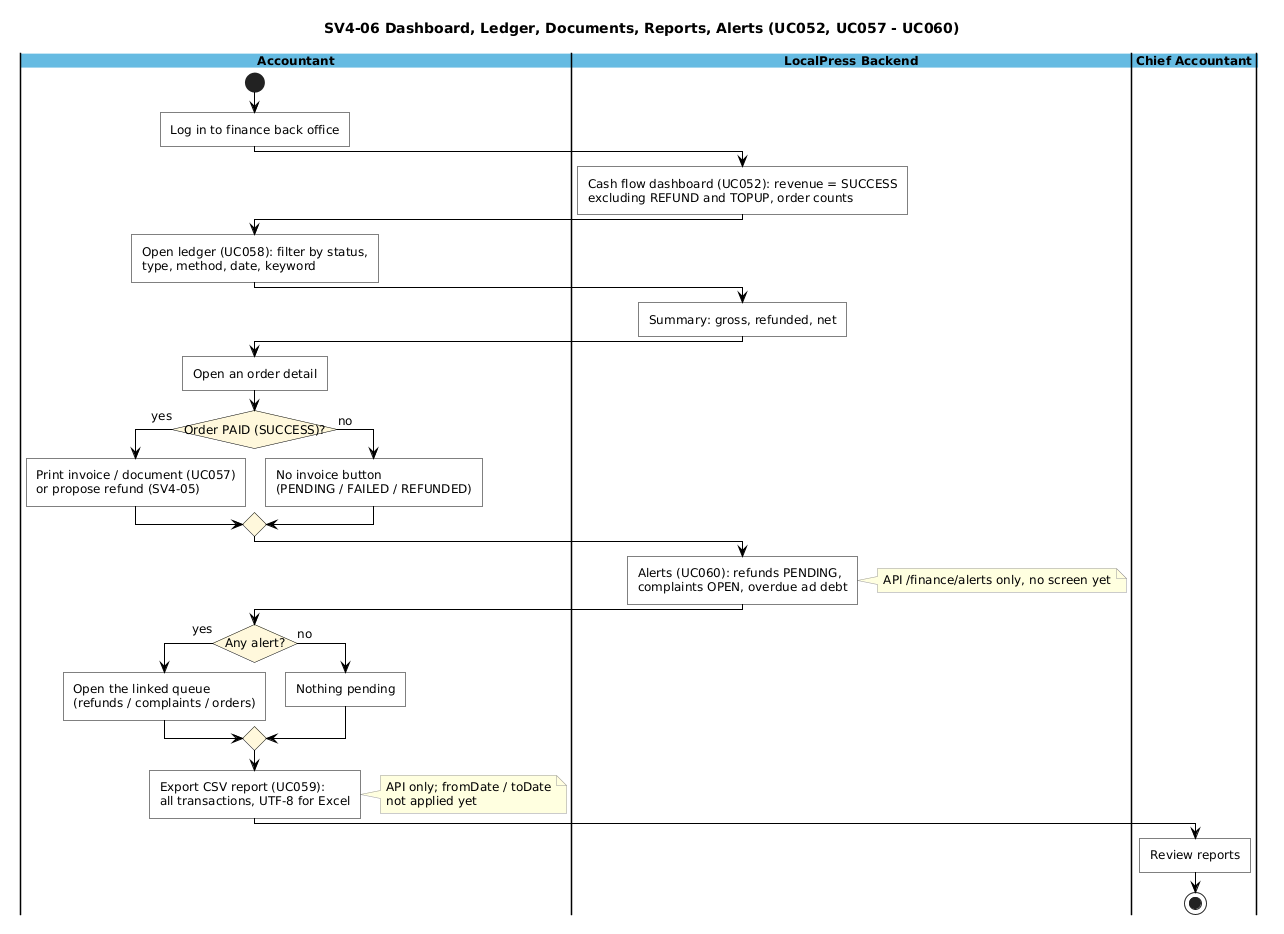

The diagram above was rendered by PlantUML. Its source (embedded in the PNG):
@startuml
title SV4-06 Dashboard, Ledger, Documents, Reports, Alerts (UC052, UC057 - UC060)

scale max 4000 width
skinparam backgroundColor white
skinparam shadowing false
skinparam defaultFontName Arial
skinparam defaultFontSize 12
skinparam ArrowColor #000000
skinparam conditionStyle InsideDiamond
skinparam roundCorner 0
skinparam swimlane {
  BorderColor #000000
  TitleBackgroundColor #66BBE2
  TitleFontStyle bold
}
skinparam activity {
  BackgroundColor white
  BorderColor #000000
  DiamondBackgroundColor #FFF8DC
  DiamondBorderColor #000000
}
skinparam note {
  BackgroundColor #FFFFE0
  BorderColor #999999
}

|Accountant|
|LocalPress Backend|
|Chief Accountant|

|Accountant|
start
:Log in to finance back office;
|LocalPress Backend|
:Cash flow dashboard (UC052): revenue = SUCCESS
excluding REFUND and TOPUP, order counts;
|Accountant|
:Open ledger (UC058): filter by status,
type, method, date, keyword;
|LocalPress Backend|
:Summary: gross, refunded, net;
|Accountant|
:Open an order detail;
if (Order PAID (SUCCESS)?) then (yes)
  :Print invoice / document (UC057)
or propose refund (SV4-05);
else (no)
  :No invoice button
(PENDING / FAILED / REFUNDED);
endif
|LocalPress Backend|
:Alerts (UC060): refunds PENDING,
complaints OPEN, overdue ad debt;
note right
API /finance/alerts only, no screen yet
end note
|Accountant|
if (Any alert?) then (yes)
  :Open the linked queue
(refunds / complaints / orders);
else (no)
  :Nothing pending;
endif
:Export CSV report (UC059):
all transactions, UTF-8 for Excel;
note right
API only; fromDate / toDate
not applied yet
end note
|Chief Accountant|
:Review reports;
stop
@enduml